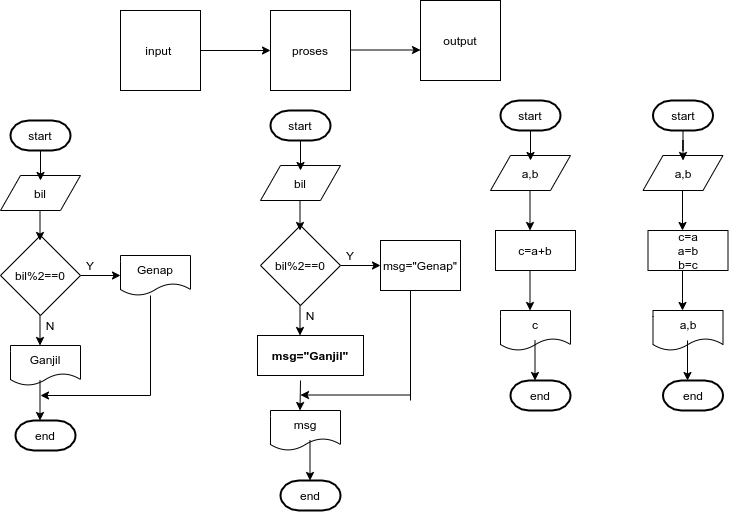

The diagram above was exported from draw.io. Its source (the exported page's mxGraphModel, read from the mxfile embedded in the PNG):
<mxGraphModel dx="796" dy="462" grid="1" gridSize="10" guides="1" tooltips="1" connect="1" arrows="1" fold="1" page="1" pageScale="1" pageWidth="827" pageHeight="1169" math="0" shadow="0">
  <root>
    <mxCell id="WIyWlLk6GJQsqaUBKTNV-0" />
    <mxCell id="WIyWlLk6GJQsqaUBKTNV-1" parent="WIyWlLk6GJQsqaUBKTNV-0" />
    <mxCell id="RRYmYFLNa278DASTbeVc-0" value="input&amp;nbsp;" style="whiteSpace=wrap;html=1;aspect=fixed;" parent="WIyWlLk6GJQsqaUBKTNV-1" vertex="1">
      <mxGeometry x="200" y="120" width="80" height="80" as="geometry" />
    </mxCell>
    <mxCell id="RRYmYFLNa278DASTbeVc-1" value="proses" style="whiteSpace=wrap;html=1;aspect=fixed;" parent="WIyWlLk6GJQsqaUBKTNV-1" vertex="1">
      <mxGeometry x="350" y="120" width="80" height="80" as="geometry" />
    </mxCell>
    <mxCell id="RRYmYFLNa278DASTbeVc-2" value="output" style="whiteSpace=wrap;html=1;aspect=fixed;" parent="WIyWlLk6GJQsqaUBKTNV-1" vertex="1">
      <mxGeometry x="500" y="110" width="80" height="80" as="geometry" />
    </mxCell>
    <mxCell id="RRYmYFLNa278DASTbeVc-3" value="" style="endArrow=classic;html=1;exitX=1;exitY=0.5;exitDx=0;exitDy=0;" parent="WIyWlLk6GJQsqaUBKTNV-1" source="RRYmYFLNa278DASTbeVc-0" target="RRYmYFLNa278DASTbeVc-1" edge="1">
      <mxGeometry width="50" height="50" relative="1" as="geometry">
        <mxPoint x="410" y="270" as="sourcePoint" />
        <mxPoint x="460" y="220" as="targetPoint" />
      </mxGeometry>
    </mxCell>
    <mxCell id="RRYmYFLNa278DASTbeVc-4" value="" style="endArrow=classic;html=1;exitX=1;exitY=0.5;exitDx=0;exitDy=0;" parent="WIyWlLk6GJQsqaUBKTNV-1" edge="1">
      <mxGeometry width="50" height="50" relative="1" as="geometry">
        <mxPoint x="430" y="159.5" as="sourcePoint" />
        <mxPoint x="500" y="159.5" as="targetPoint" />
      </mxGeometry>
    </mxCell>
    <mxCell id="RRYmYFLNa278DASTbeVc-5" value="a,b" style="shape=parallelogram;perimeter=parallelogramPerimeter;whiteSpace=wrap;html=1;fixedSize=1;" parent="WIyWlLk6GJQsqaUBKTNV-1" vertex="1">
      <mxGeometry x="570" y="265" width="80" height="35" as="geometry" />
    </mxCell>
    <mxCell id="RRYmYFLNa278DASTbeVc-7" value="c=a+b" style="rounded=0;whiteSpace=wrap;html=1;" parent="WIyWlLk6GJQsqaUBKTNV-1" vertex="1">
      <mxGeometry x="575" y="340" width="80" height="40" as="geometry" />
    </mxCell>
    <mxCell id="RRYmYFLNa278DASTbeVc-9" value="c" style="shape=document;whiteSpace=wrap;html=1;boundedLbl=1;" parent="WIyWlLk6GJQsqaUBKTNV-1" vertex="1">
      <mxGeometry x="580" y="420" width="70" height="40" as="geometry" />
    </mxCell>
    <mxCell id="RRYmYFLNa278DASTbeVc-14" value="" style="edgeStyle=orthogonalEdgeStyle;rounded=0;orthogonalLoop=1;jettySize=auto;html=1;" parent="WIyWlLk6GJQsqaUBKTNV-1" source="RRYmYFLNa278DASTbeVc-10" edge="1">
      <mxGeometry relative="1" as="geometry">
        <mxPoint x="610" y="270" as="targetPoint" />
      </mxGeometry>
    </mxCell>
    <mxCell id="RRYmYFLNa278DASTbeVc-10" value="start" style="strokeWidth=2;html=1;shape=mxgraph.flowchart.terminator;whiteSpace=wrap;" parent="WIyWlLk6GJQsqaUBKTNV-1" vertex="1">
      <mxGeometry x="580" y="210" width="60" height="30" as="geometry" />
    </mxCell>
    <mxCell id="RRYmYFLNa278DASTbeVc-11" value="end" style="strokeWidth=2;html=1;shape=mxgraph.flowchart.terminator;whiteSpace=wrap;" parent="WIyWlLk6GJQsqaUBKTNV-1" vertex="1">
      <mxGeometry x="590" y="490" width="60" height="30" as="geometry" />
    </mxCell>
    <mxCell id="RRYmYFLNa278DASTbeVc-16" value="" style="endArrow=classic;html=1;" parent="WIyWlLk6GJQsqaUBKTNV-1" edge="1">
      <mxGeometry width="50" height="50" relative="1" as="geometry">
        <mxPoint x="609.5" y="300" as="sourcePoint" />
        <mxPoint x="609.5" y="340" as="targetPoint" />
      </mxGeometry>
    </mxCell>
    <mxCell id="RRYmYFLNa278DASTbeVc-17" value="" style="endArrow=classic;html=1;" parent="WIyWlLk6GJQsqaUBKTNV-1" edge="1">
      <mxGeometry width="50" height="50" relative="1" as="geometry">
        <mxPoint x="609.5" y="380" as="sourcePoint" />
        <mxPoint x="609.5" y="420" as="targetPoint" />
      </mxGeometry>
    </mxCell>
    <mxCell id="RRYmYFLNa278DASTbeVc-18" value="" style="endArrow=classic;html=1;" parent="WIyWlLk6GJQsqaUBKTNV-1" edge="1">
      <mxGeometry width="50" height="50" relative="1" as="geometry">
        <mxPoint x="614.5" y="450" as="sourcePoint" />
        <mxPoint x="614.5" y="490" as="targetPoint" />
      </mxGeometry>
    </mxCell>
    <mxCell id="RRYmYFLNa278DASTbeVc-19" value="a,b" style="shape=parallelogram;perimeter=parallelogramPerimeter;whiteSpace=wrap;html=1;fixedSize=1;" parent="WIyWlLk6GJQsqaUBKTNV-1" vertex="1">
      <mxGeometry x="722.5" y="265" width="80" height="35" as="geometry" />
    </mxCell>
    <mxCell id="RRYmYFLNa278DASTbeVc-20" value="c=a&lt;br&gt;a=b&lt;br&gt;b=c" style="rounded=0;whiteSpace=wrap;html=1;" parent="WIyWlLk6GJQsqaUBKTNV-1" vertex="1">
      <mxGeometry x="727.5" y="340" width="80" height="40" as="geometry" />
    </mxCell>
    <mxCell id="RRYmYFLNa278DASTbeVc-21" value="a,b" style="shape=document;whiteSpace=wrap;html=1;boundedLbl=1;" parent="WIyWlLk6GJQsqaUBKTNV-1" vertex="1">
      <mxGeometry x="732.5" y="420" width="70" height="40" as="geometry" />
    </mxCell>
    <mxCell id="RRYmYFLNa278DASTbeVc-22" value="" style="edgeStyle=orthogonalEdgeStyle;rounded=0;orthogonalLoop=1;jettySize=auto;html=1;" parent="WIyWlLk6GJQsqaUBKTNV-1" source="RRYmYFLNa278DASTbeVc-23" edge="1">
      <mxGeometry relative="1" as="geometry">
        <mxPoint x="762.5" y="270" as="targetPoint" />
      </mxGeometry>
    </mxCell>
    <mxCell id="RRYmYFLNa278DASTbeVc-23" value="start" style="strokeWidth=2;html=1;shape=mxgraph.flowchart.terminator;whiteSpace=wrap;" parent="WIyWlLk6GJQsqaUBKTNV-1" vertex="1">
      <mxGeometry x="732.5" y="210" width="60" height="30" as="geometry" />
    </mxCell>
    <mxCell id="RRYmYFLNa278DASTbeVc-24" value="" style="endArrow=classic;html=1;" parent="WIyWlLk6GJQsqaUBKTNV-1" edge="1">
      <mxGeometry width="50" height="50" relative="1" as="geometry">
        <mxPoint x="762" y="300" as="sourcePoint" />
        <mxPoint x="762" y="340" as="targetPoint" />
      </mxGeometry>
    </mxCell>
    <mxCell id="RRYmYFLNa278DASTbeVc-25" value="" style="endArrow=classic;html=1;" parent="WIyWlLk6GJQsqaUBKTNV-1" edge="1">
      <mxGeometry width="50" height="50" relative="1" as="geometry">
        <mxPoint x="762" y="380" as="sourcePoint" />
        <mxPoint x="762" y="420" as="targetPoint" />
      </mxGeometry>
    </mxCell>
    <mxCell id="RRYmYFLNa278DASTbeVc-26" value="" style="endArrow=classic;html=1;" parent="WIyWlLk6GJQsqaUBKTNV-1" edge="1">
      <mxGeometry width="50" height="50" relative="1" as="geometry">
        <mxPoint x="767" y="450" as="sourcePoint" />
        <mxPoint x="767" y="490" as="targetPoint" />
      </mxGeometry>
    </mxCell>
    <mxCell id="RRYmYFLNa278DASTbeVc-27" value="end" style="strokeWidth=2;html=1;shape=mxgraph.flowchart.terminator;whiteSpace=wrap;" parent="WIyWlLk6GJQsqaUBKTNV-1" vertex="1">
      <mxGeometry x="742.5" y="490" width="60" height="30" as="geometry" />
    </mxCell>
    <mxCell id="fInbTJgD1hxzd-VBJK3E-0" value="bil" style="shape=parallelogram;perimeter=parallelogramPerimeter;whiteSpace=wrap;html=1;fixedSize=1;" vertex="1" parent="WIyWlLk6GJQsqaUBKTNV-1">
      <mxGeometry x="80" y="285" width="80" height="35" as="geometry" />
    </mxCell>
    <mxCell id="fInbTJgD1hxzd-VBJK3E-1" value="" style="edgeStyle=orthogonalEdgeStyle;rounded=0;orthogonalLoop=1;jettySize=auto;html=1;" edge="1" parent="WIyWlLk6GJQsqaUBKTNV-1">
      <mxGeometry relative="1" as="geometry">
        <mxPoint x="120" y="290" as="targetPoint" />
        <mxPoint x="120" y="260" as="sourcePoint" />
      </mxGeometry>
    </mxCell>
    <mxCell id="fInbTJgD1hxzd-VBJK3E-2" value="start" style="strokeWidth=2;html=1;shape=mxgraph.flowchart.terminator;whiteSpace=wrap;" vertex="1" parent="WIyWlLk6GJQsqaUBKTNV-1">
      <mxGeometry x="90" y="230" width="60" height="30" as="geometry" />
    </mxCell>
    <mxCell id="fInbTJgD1hxzd-VBJK3E-3" value="bil%2==0" style="rhombus;whiteSpace=wrap;html=1;" vertex="1" parent="WIyWlLk6GJQsqaUBKTNV-1">
      <mxGeometry x="80" y="345" width="80" height="80" as="geometry" />
    </mxCell>
    <mxCell id="fInbTJgD1hxzd-VBJK3E-4" value="" style="edgeStyle=orthogonalEdgeStyle;rounded=0;orthogonalLoop=1;jettySize=auto;html=1;" edge="1" parent="WIyWlLk6GJQsqaUBKTNV-1">
      <mxGeometry relative="1" as="geometry">
        <mxPoint x="119.5" y="350" as="targetPoint" />
        <mxPoint x="119.5" y="320" as="sourcePoint" />
      </mxGeometry>
    </mxCell>
    <mxCell id="fInbTJgD1hxzd-VBJK3E-5" value="Genap" style="shape=document;whiteSpace=wrap;html=1;boundedLbl=1;" vertex="1" parent="WIyWlLk6GJQsqaUBKTNV-1">
      <mxGeometry x="200" y="365" width="70" height="40" as="geometry" />
    </mxCell>
    <mxCell id="fInbTJgD1hxzd-VBJK3E-6" value="" style="endArrow=classic;html=1;entryX=0;entryY=0.5;entryDx=0;entryDy=0;exitX=1;exitY=0.5;exitDx=0;exitDy=0;" edge="1" parent="WIyWlLk6GJQsqaUBKTNV-1" source="fInbTJgD1hxzd-VBJK3E-3" target="fInbTJgD1hxzd-VBJK3E-5">
      <mxGeometry width="50" height="50" relative="1" as="geometry">
        <mxPoint x="150" y="395" as="sourcePoint" />
        <mxPoint x="200" y="345" as="targetPoint" />
      </mxGeometry>
    </mxCell>
    <mxCell id="fInbTJgD1hxzd-VBJK3E-7" value="" style="edgeStyle=orthogonalEdgeStyle;rounded=0;orthogonalLoop=1;jettySize=auto;html=1;" edge="1" parent="WIyWlLk6GJQsqaUBKTNV-1">
      <mxGeometry relative="1" as="geometry">
        <mxPoint x="119.5" y="455" as="targetPoint" />
        <mxPoint x="119.5" y="425" as="sourcePoint" />
      </mxGeometry>
    </mxCell>
    <mxCell id="fInbTJgD1hxzd-VBJK3E-8" value="Ganjil" style="shape=document;whiteSpace=wrap;html=1;boundedLbl=1;" vertex="1" parent="WIyWlLk6GJQsqaUBKTNV-1">
      <mxGeometry x="90" y="455" width="70" height="40" as="geometry" />
    </mxCell>
    <mxCell id="fInbTJgD1hxzd-VBJK3E-9" value="end" style="strokeWidth=2;html=1;shape=mxgraph.flowchart.terminator;whiteSpace=wrap;" vertex="1" parent="WIyWlLk6GJQsqaUBKTNV-1">
      <mxGeometry x="95" y="530" width="60" height="30" as="geometry" />
    </mxCell>
    <mxCell id="fInbTJgD1hxzd-VBJK3E-10" value="" style="endArrow=classic;html=1;" edge="1" parent="WIyWlLk6GJQsqaUBKTNV-1">
      <mxGeometry width="50" height="50" relative="1" as="geometry">
        <mxPoint x="119.5" y="490" as="sourcePoint" />
        <mxPoint x="119.5" y="530" as="targetPoint" />
      </mxGeometry>
    </mxCell>
    <mxCell id="fInbTJgD1hxzd-VBJK3E-11" value="" style="edgeStyle=orthogonalEdgeStyle;rounded=0;orthogonalLoop=1;jettySize=auto;html=1;" edge="1" parent="WIyWlLk6GJQsqaUBKTNV-1">
      <mxGeometry relative="1" as="geometry">
        <mxPoint x="120" y="505" as="targetPoint" />
        <mxPoint x="230" y="505" as="sourcePoint" />
      </mxGeometry>
    </mxCell>
    <mxCell id="fInbTJgD1hxzd-VBJK3E-12" value="" style="endArrow=none;html=1;" edge="1" parent="WIyWlLk6GJQsqaUBKTNV-1">
      <mxGeometry width="50" height="50" relative="1" as="geometry">
        <mxPoint x="230" y="505" as="sourcePoint" />
        <mxPoint x="230" y="405" as="targetPoint" />
      </mxGeometry>
    </mxCell>
    <mxCell id="fInbTJgD1hxzd-VBJK3E-13" value="Y" style="text;html=1;strokeColor=none;fillColor=none;align=center;verticalAlign=middle;whiteSpace=wrap;rounded=0;" vertex="1" parent="WIyWlLk6GJQsqaUBKTNV-1">
      <mxGeometry x="150" y="365" width="40" height="20" as="geometry" />
    </mxCell>
    <mxCell id="fInbTJgD1hxzd-VBJK3E-14" value="N" style="text;html=1;strokeColor=none;fillColor=none;align=center;verticalAlign=middle;whiteSpace=wrap;rounded=0;" vertex="1" parent="WIyWlLk6GJQsqaUBKTNV-1">
      <mxGeometry x="110" y="425" width="40" height="20" as="geometry" />
    </mxCell>
    <mxCell id="fInbTJgD1hxzd-VBJK3E-17" value="bil" style="shape=parallelogram;perimeter=parallelogramPerimeter;whiteSpace=wrap;html=1;fixedSize=1;" vertex="1" parent="WIyWlLk6GJQsqaUBKTNV-1">
      <mxGeometry x="340" y="275" width="80" height="35" as="geometry" />
    </mxCell>
    <mxCell id="fInbTJgD1hxzd-VBJK3E-18" value="" style="edgeStyle=orthogonalEdgeStyle;rounded=0;orthogonalLoop=1;jettySize=auto;html=1;" edge="1" parent="WIyWlLk6GJQsqaUBKTNV-1">
      <mxGeometry relative="1" as="geometry">
        <mxPoint x="380" y="280" as="targetPoint" />
        <mxPoint x="380" y="250" as="sourcePoint" />
      </mxGeometry>
    </mxCell>
    <mxCell id="fInbTJgD1hxzd-VBJK3E-19" value="start" style="strokeWidth=2;html=1;shape=mxgraph.flowchart.terminator;whiteSpace=wrap;" vertex="1" parent="WIyWlLk6GJQsqaUBKTNV-1">
      <mxGeometry x="350" y="220" width="60" height="30" as="geometry" />
    </mxCell>
    <mxCell id="fInbTJgD1hxzd-VBJK3E-20" value="bil%2==0" style="rhombus;whiteSpace=wrap;html=1;" vertex="1" parent="WIyWlLk6GJQsqaUBKTNV-1">
      <mxGeometry x="340" y="335" width="80" height="80" as="geometry" />
    </mxCell>
    <mxCell id="fInbTJgD1hxzd-VBJK3E-21" value="" style="edgeStyle=orthogonalEdgeStyle;rounded=0;orthogonalLoop=1;jettySize=auto;html=1;" edge="1" parent="WIyWlLk6GJQsqaUBKTNV-1">
      <mxGeometry relative="1" as="geometry">
        <mxPoint x="379.5" y="340" as="targetPoint" />
        <mxPoint x="379.5" y="310" as="sourcePoint" />
      </mxGeometry>
    </mxCell>
    <mxCell id="fInbTJgD1hxzd-VBJK3E-23" value="" style="endArrow=classic;html=1;entryX=0;entryY=0.5;entryDx=0;entryDy=0;exitX=1;exitY=0.5;exitDx=0;exitDy=0;" edge="1" parent="WIyWlLk6GJQsqaUBKTNV-1" source="fInbTJgD1hxzd-VBJK3E-20" target="fInbTJgD1hxzd-VBJK3E-32">
      <mxGeometry width="50" height="50" relative="1" as="geometry">
        <mxPoint x="410" y="385" as="sourcePoint" />
        <mxPoint x="460" y="377.5" as="targetPoint" />
      </mxGeometry>
    </mxCell>
    <mxCell id="fInbTJgD1hxzd-VBJK3E-24" value="" style="edgeStyle=orthogonalEdgeStyle;rounded=0;orthogonalLoop=1;jettySize=auto;html=1;" edge="1" parent="WIyWlLk6GJQsqaUBKTNV-1">
      <mxGeometry relative="1" as="geometry">
        <mxPoint x="379.5" y="445" as="targetPoint" />
        <mxPoint x="379.5" y="415" as="sourcePoint" />
      </mxGeometry>
    </mxCell>
    <mxCell id="fInbTJgD1hxzd-VBJK3E-25" value="msg" style="shape=document;whiteSpace=wrap;html=1;boundedLbl=1;" vertex="1" parent="WIyWlLk6GJQsqaUBKTNV-1">
      <mxGeometry x="350" y="520" width="70" height="40" as="geometry" />
    </mxCell>
    <mxCell id="fInbTJgD1hxzd-VBJK3E-26" value="end" style="strokeWidth=2;html=1;shape=mxgraph.flowchart.terminator;whiteSpace=wrap;" vertex="1" parent="WIyWlLk6GJQsqaUBKTNV-1">
      <mxGeometry x="360" y="590" width="60" height="30" as="geometry" />
    </mxCell>
    <mxCell id="fInbTJgD1hxzd-VBJK3E-27" value="" style="endArrow=classic;html=1;" edge="1" parent="WIyWlLk6GJQsqaUBKTNV-1">
      <mxGeometry width="50" height="50" relative="1" as="geometry">
        <mxPoint x="389.5" y="550" as="sourcePoint" />
        <mxPoint x="389.5" y="590" as="targetPoint" />
      </mxGeometry>
    </mxCell>
    <mxCell id="fInbTJgD1hxzd-VBJK3E-28" value="" style="edgeStyle=orthogonalEdgeStyle;rounded=0;orthogonalLoop=1;jettySize=auto;html=1;" edge="1" parent="WIyWlLk6GJQsqaUBKTNV-1">
      <mxGeometry relative="1" as="geometry">
        <mxPoint x="380" y="504.5" as="targetPoint" />
        <mxPoint x="490" y="504.5" as="sourcePoint" />
      </mxGeometry>
    </mxCell>
    <mxCell id="fInbTJgD1hxzd-VBJK3E-29" value="" style="endArrow=none;html=1;" edge="1" parent="WIyWlLk6GJQsqaUBKTNV-1">
      <mxGeometry width="50" height="50" relative="1" as="geometry">
        <mxPoint x="490" y="510" as="sourcePoint" />
        <mxPoint x="490" y="395" as="targetPoint" />
      </mxGeometry>
    </mxCell>
    <mxCell id="fInbTJgD1hxzd-VBJK3E-30" value="Y" style="text;html=1;strokeColor=none;fillColor=none;align=center;verticalAlign=middle;whiteSpace=wrap;rounded=0;" vertex="1" parent="WIyWlLk6GJQsqaUBKTNV-1">
      <mxGeometry x="410" y="355" width="40" height="20" as="geometry" />
    </mxCell>
    <mxCell id="fInbTJgD1hxzd-VBJK3E-31" value="N" style="text;html=1;strokeColor=none;fillColor=none;align=center;verticalAlign=middle;whiteSpace=wrap;rounded=0;" vertex="1" parent="WIyWlLk6GJQsqaUBKTNV-1">
      <mxGeometry x="370" y="415" width="40" height="20" as="geometry" />
    </mxCell>
    <mxCell id="fInbTJgD1hxzd-VBJK3E-32" value="msg=&quot;Genap&quot;" style="rounded=0;whiteSpace=wrap;html=1;" vertex="1" parent="WIyWlLk6GJQsqaUBKTNV-1">
      <mxGeometry x="460" y="350" width="80" height="50" as="geometry" />
    </mxCell>
    <mxCell id="fInbTJgD1hxzd-VBJK3E-33" value="msg=&quot;Ganjil&quot;" style="rounded=0;whiteSpace=wrap;html=1;fontStyle=1" vertex="1" parent="WIyWlLk6GJQsqaUBKTNV-1">
      <mxGeometry x="337" y="445" width="106" height="40" as="geometry" />
    </mxCell>
    <mxCell id="fInbTJgD1hxzd-VBJK3E-34" value="" style="endArrow=classic;html=1;" edge="1" parent="WIyWlLk6GJQsqaUBKTNV-1">
      <mxGeometry width="50" height="50" relative="1" as="geometry">
        <mxPoint x="380" y="490" as="sourcePoint" />
        <mxPoint x="379.5" y="520" as="targetPoint" />
      </mxGeometry>
    </mxCell>
  </root>
</mxGraphModel>